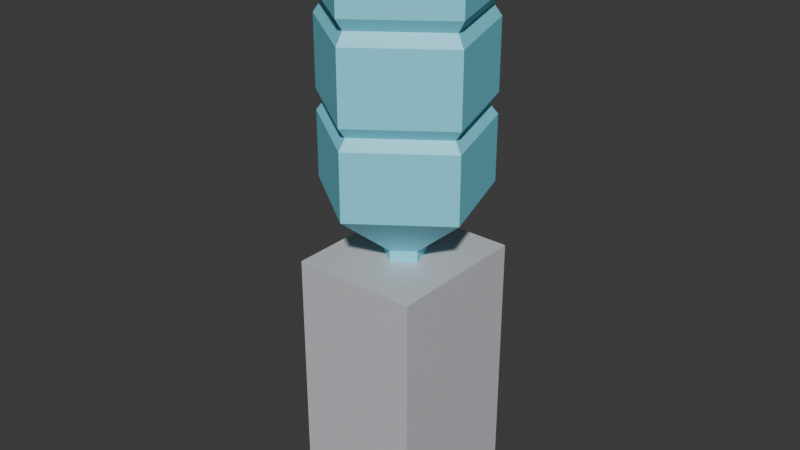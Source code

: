 # Source: WaterCooler.blend  (saved by Blender 4.2.66; exported with 4.5.12 LTS)
import bpy
from mathutils import Matrix  # noqa: F401  (used for matrix-valued properties, if any)

bpy.ops.wm.read_factory_settings(use_empty=True)
scene = bpy.context.scene
scene.name = 'Scene'

# ---- collections
col_collection = bpy.data.collections.new('Collection'); scene.collection.children.link(col_collection)

# ---- images (referenced by path relative to the original .blend; pixels are not part of the script)
import os
ASSET_DIR = os.environ.get("B2B_ASSET_DIR", "")  # directory of the original .blend (textures are referenced by path, not embedded)
HERE = os.path.dirname(os.path.abspath(__file__))  # packed textures are extracted next to this script under _unpacked/

def load_image(name, relpath, width, height, colorspace="sRGB"):
    """Load a texture the original file referenced (path relative to the .blend, or extracted next to this script)."""
    p = next((c for c in (os.path.join(HERE, relpath), os.path.join(ASSET_DIR, relpath)) if relpath and os.path.exists(c)), "")
    if p:
        img = bpy.data.images.load(p, check_existing=True)
        img.name = name
    else:  # same state as the original file: an image datablock whose file is absent (Cycles renders it pink)
        img = bpy.data.images.new(name, width, height)
        img.source = "FILE"
        img.filepath = "//" + (relpath or name)
    img.colorspace_settings.name = colorspace
    return img
img_untitled = load_image('Untitled', 'CoolerFace.png', 1024, 1024, 'sRGB')

# ---- materials (node trees are filled in below, after node groups)
mat_case = bpy.data.materials.new('Case')
mat_bottle = bpy.data.materials.new('Bottle')
mat_face = bpy.data.materials.new('Face')

# ---- material node trees
mat_case.use_nodes = True; mat_case.node_tree.nodes.clear()
_N = mat_case.node_tree.nodes; _L = mat_case.node_tree.links
n0 = _N.new('ShaderNodeBsdfPrincipled'); n0.name = 'Principled BSDF'; n0.location = (10, 300)
n0.inputs[0].default_value = (0.5972, 0.6105, 0.6445, 1.0)
n1 = _N.new('ShaderNodeOutputMaterial'); n1.name = 'Material Output'; n1.location = (300, 300)
_L.new(n0.outputs[0], n1.inputs[0])
n1.is_active_output = True
mat_bottle.use_nodes = True; mat_bottle.node_tree.nodes.clear()
_N = mat_bottle.node_tree.nodes; _L = mat_bottle.node_tree.links
n0 = _N.new('ShaderNodeBsdfPrincipled'); n0.name = 'Principled BSDF'; n0.location = (10, 300)
n0.inputs[0].default_value = (0.2303, 0.8223, 1.0, 1.0)
n1 = _N.new('ShaderNodeOutputMaterial'); n1.name = 'Material Output'; n1.location = (300, 300)
_L.new(n0.outputs[0], n1.inputs[0])
n1.is_active_output = True
mat_face.use_nodes = True; mat_face.node_tree.nodes.clear()
_N = mat_face.node_tree.nodes; _L = mat_face.node_tree.links
n0 = _N.new('ShaderNodeBsdfPrincipled'); n0.name = 'Principled BSDF'; n0.location = (10, 300)
n1 = _N.new('ShaderNodeOutputMaterial'); n1.name = 'Material Output'; n1.location = (300, 300)
n2 = _N.new('ShaderNodeTexImage'); n2.name = 'Image Texture'; n2.location = (-280, 275)
n2.image = img_untitled
_L.new(n0.outputs[0], n1.inputs[0])
_L.new(n2.outputs[0], n0.inputs[0])
n1.is_active_output = True

# ---- world
world_world = bpy.data.worlds.new('World'); scene.world = world_world
world_world.use_nodes = True; world_world.node_tree.nodes.clear()
_N = world_world.node_tree.nodes; _L = world_world.node_tree.links
n0 = _N.new('ShaderNodeOutputWorld'); n0.name = 'World Output'; n0.location = (300, 300)
n1 = _N.new('ShaderNodeBackground'); n1.name = 'Background'; n1.location = (10, 300)
n1.inputs[0].default_value = (0.05088, 0.05088, 0.05088, 1.0)
_L.new(n1.outputs[0], n0.inputs[0])
n0.is_active_output = True
world_world.color = (0.05088, 0.05088, 0.05088)
world_world.sun_shadow_jitter_overblur = 0.0

# ---- meshes
me_cube_001 = bpy.data.meshes.new('Cube.001')
me_cube_001.from_pydata([(-0.2786, -0.3222, -0.006401), (-0.2786, -0.3222, 1.142), (-0.2786, 0.3222, -0.006401), (-0.2786, 0.3222, 1.142), (0.2786, -0.3222, -0.006401), (0.2786, -0.3222, 1.142), (0.2786, 0.3222, -0.006401), (0.2786, 0.3222, 1.142), (-0.09092, -0.02954, 1.193), (-1.39e-08, -0.0956, 1.193), (-5.55e-08, -0.3817, 1.428), (-5.55e-08, -0.3817, 1.72), (-0.363, -0.118, 1.428), (-0.363, -0.118, 1.72), (-0.2244, 0.3088, 1.428), (-0.2244, 0.3088, 1.72), (0.2244, 0.3088, 1.428), (0.2244, 0.3088, 1.72), (0.363, -0.118, 1.428), (0.363, -0.118, 1.72), (-0.05619, 0.07734, 1.193), (0.05619, 0.07734, 1.193), (0.09092, -0.02954, 1.193), (-0.09092, -0.02954, 1.122), (-1.39e-08, -0.0956, 1.122), (-0.05619, 0.07734, 1.122), (0.05619, 0.07734, 1.122), (0.09092, -0.02954, 1.122), (-5.55e-08, -0.3817, 1.812), (-0.363, -0.118, 1.812), (-0.2244, 0.3088, 1.812), (0.2244, 0.3088, 1.812), (0.363, -0.118, 1.812), (-5.55e-08, -0.3817, 2.119), (-0.363, -0.118, 2.119), (-0.2244, 0.3088, 2.119), (0.2244, 0.3088, 2.119), (0.363, -0.118, 2.119), (-5.55e-08, -0.3817, 2.221), (-0.363, -0.118, 2.221), (-0.2244, 0.3088, 2.221), (0.2244, 0.3088, 2.221), (0.363, -0.118, 2.221), (-5.55e-08, -0.3817, 2.51), (-0.363, -0.118, 2.51), (-0.2244, 0.3088, 2.51), (0.2244, 0.3088, 2.51), (0.363, -0.118, 2.51), (0.2034, 0.2799, 1.766), (-5.031e-08, -0.346, 1.766), (-0.2034, 0.2799, 1.766), (-0.3291, -0.1069, 1.766), (0.3291, -0.1069, 1.766), (0.3291, -0.1069, 2.17), (-5.031e-08, -0.346, 2.17), (-0.2034, 0.2799, 2.17), (0.2034, 0.2799, 2.17), (-0.3291, -0.1069, 2.17), (0.2923, -0.09497, 2.574), (0.1806, 0.2486, 2.574), (-0.1806, 0.2486, 2.574), (-0.2923, -0.09497, 2.574), (-4.642e-08, -0.3073, 2.574)], [], [(0, 1, 3, 2), (2, 3, 7, 6), (6, 7, 5, 4), (4, 5, 1, 0), (2, 6, 4, 0), (7, 3, 1, 5), (22, 9, 24, 27), (16, 18, 22, 21), (10, 11, 13, 12), (20, 21, 26, 25), (18, 10, 9, 22), (12, 13, 15, 14), (8, 20, 25, 23), (14, 16, 21, 20), (14, 15, 17, 16), (50, 51, 29, 30), (12, 14, 20, 8), (16, 17, 19, 18), (9, 8, 23, 24), (21, 22, 27, 26), (18, 19, 11, 10), (10, 12, 8, 9), (32, 31, 36, 37), (51, 49, 28, 29), (48, 50, 30, 31), (52, 48, 31, 32), (49, 52, 32, 28), (54, 53, 42, 38), (30, 29, 34, 35), (28, 32, 37, 33), (31, 30, 35, 36), (29, 28, 33, 34), (39, 38, 43, 44), (56, 55, 40, 41), (57, 54, 38, 39), (53, 56, 41, 42), (55, 57, 39, 40), (47, 46, 59, 58), (42, 41, 46, 47), (40, 39, 44, 45), (38, 42, 47, 43), (41, 40, 45, 46), (17, 15, 50, 48), (43, 47, 58, 62), (45, 44, 61, 60), (46, 45, 60, 59), (19, 17, 48, 52), (11, 19, 52, 49), (13, 11, 49, 51), (15, 13, 51, 50), (35, 34, 57, 55), (37, 36, 56, 53), (34, 33, 54, 57), (36, 35, 55, 56), (33, 37, 53, 54), (58, 59, 60, 61, 62), (44, 43, 62, 61)])
me_cube_001.polygons.foreach_set('material_index', [0, 2, 0, 0, 0, 0, 1, 1, 1, 1, 1, 1, 1, 1, 1, 1, 1, 1, 1, 1, 1, 1, 1, 1, 1, 1, 1, 1, 1, 1, 1, 1, 1, 1, 1, 1, 1, 1, 1, 1, 1, 1, 1, 1, 1, 1, 1, 1, 1, 1, 1, 1, 1, 1, 1, 1, 1])
_uv = me_cube_001.uv_layers.new(name='UVMap')
_uv.uv.foreach_set('vector', [0.375, 0.0, 0.625, 0.0, 0.625, 0.25, 0.375, 0.25, 0.9999, 9.843e-05, 0.9999, 0.9999, 0.0001016, 0.9999, 0.0001015, 9.85e-05, 0.375, 0.5, 0.625, 0.5, 0.625, 0.75, 0.375, 0.75, 0.375, 0.75, 0.625, 0.75, 0.625, 1.0, 0.375, 1.0, 0.125, 0.5, 0.375, 0.5, 0.375, 0.75, 0.125, 0.75, 0.625, 0.5, 0.875, 0.5, 0.875, 0.75, 0.625, 0.75, 0.2, 0.5, 2.98e-08, 0.5, 2.98e-08, 0.5, 0.2, 0.5, 0.4, 0.5, 0.2, 0.5, 0.2, 0.5, 0.4, 0.5, 1.0, 0.5, 1.0, 1.0, 0.8, 1.0, 0.8, 0.5, 0.6, 0.5, 0.4, 0.5, 0.4, 0.5, 0.6, 0.5, 0.2, 0.5, 2.98e-08, 0.5, 2.98e-08, 0.5, 0.2, 0.5, 0.8, 0.5, 0.8, 1.0, 0.6, 1.0, 0.6, 0.5, 0.8, 0.5, 0.6, 0.5, 0.6, 0.5, 0.8, 0.5, 0.6, 0.5, 0.4, 0.5, 0.4, 0.5, 0.6, 0.5, 0.6, 0.5, 0.6, 1.0, 0.4, 1.0, 0.4, 0.5, 0.6, 1.0, 0.8, 1.0, 0.8, 1.0, 0.6, 1.0, 0.8, 0.5, 0.6, 0.5, 0.6, 0.5, 0.8, 0.5, 0.4, 0.5, 0.4, 1.0, 0.2, 1.0, 0.2, 0.5, 1.0, 0.5, 0.8, 0.5, 0.8, 0.5, 1.0, 0.5, 0.4, 0.5, 0.2, 0.5, 0.2, 0.5, 0.4, 0.5, 0.2, 0.5, 0.2, 1.0, 2.98e-08, 1.0, 2.98e-08, 0.5, 1.0, 0.5, 0.8, 0.5, 0.8, 0.5, 1.0, 0.5, 0.2, 1.0, 0.4, 1.0, 0.4, 1.0, 0.2, 1.0, 0.8, 1.0, 1.0, 1.0, 1.0, 1.0, 0.8, 1.0, 0.4, 1.0, 0.6, 1.0, 0.6, 1.0, 0.4, 1.0, 0.2, 1.0, 0.4, 1.0, 0.4, 1.0, 0.2, 1.0, 2.98e-08, 1.0, 0.2, 1.0, 0.2, 1.0, 2.98e-08, 1.0, 2.98e-08, 1.0, 0.2, 1.0, 0.2, 1.0, 2.98e-08, 1.0, 0.6, 1.0, 0.8, 1.0, 0.8, 1.0, 0.6, 1.0, 2.98e-08, 1.0, 0.2, 1.0, 0.2, 1.0, 2.98e-08, 1.0, 0.4, 1.0, 0.6, 1.0, 0.6, 1.0, 0.4, 1.0, 0.8, 1.0, 1.0, 1.0, 1.0, 1.0, 0.8, 1.0, 0.8, 1.0, 1.0, 1.0, 1.0, 1.0, 0.8, 1.0, 0.4, 1.0, 0.6, 1.0, 0.6, 1.0, 0.4, 1.0, 0.8, 1.0, 1.0, 1.0, 1.0, 1.0, 0.8, 1.0, 0.2, 1.0, 0.4, 1.0, 0.4, 1.0, 0.2, 1.0, 0.6, 1.0, 0.8, 1.0, 0.8, 1.0, 0.6, 1.0, 0.2, 1.0, 0.4, 1.0, 0.361, 1.0, 0.2, 1.0, 0.2, 1.0, 0.4, 1.0, 0.4, 1.0, 0.2, 1.0, 0.6, 1.0, 0.8, 1.0, 0.8, 1.0, 0.6, 1.0, 2.98e-08, 1.0, 0.2, 1.0, 0.2, 1.0, 2.98e-08, 1.0, 0.4, 1.0, 0.6, 1.0, 0.6, 1.0, 0.4, 1.0, 0.4, 1.0, 0.6, 1.0, 0.6, 1.0, 0.4, 1.0, 2.98e-08, 1.0, 0.2, 1.0, 0.161, 1.0, 2.98e-08, 1.0, 0.6, 1.0, 0.8, 1.0, 0.761, 1.0, 0.6, 1.0, 0.4, 1.0, 0.6, 1.0, 0.561, 1.0, 0.4, 1.0, 0.2, 1.0, 0.4, 1.0, 0.4, 1.0, 0.2, 1.0, 2.98e-08, 1.0, 0.2, 1.0, 0.2, 1.0, 2.98e-08, 1.0, 0.8, 1.0, 1.0, 1.0, 1.0, 1.0, 0.8, 1.0, 0.6, 1.0, 0.8, 1.0, 0.8, 1.0, 0.6, 1.0, 0.6, 1.0, 0.8, 1.0, 0.8, 1.0, 0.6, 1.0, 0.2, 1.0, 0.4, 1.0, 0.4, 1.0, 0.2, 1.0, 0.8, 1.0, 1.0, 1.0, 1.0, 1.0, 0.8, 1.0, 0.4, 1.0, 0.6, 1.0, 0.6, 1.0, 0.4, 1.0, 2.98e-08, 1.0, 0.2, 1.0, 0.2, 1.0, 2.98e-08, 1.0, 0.161, 1.0, 0.361, 1.0, 0.561, 1.0, 0.761, 1.0, 0.961, 1.0, 0.8, 1.0, 1.0, 1.0, 0.961, 1.0, 0.8, 1.0])
me_cube_001.materials.append(mat_case)
me_cube_001.materials.append(mat_bottle)
me_cube_001.materials.append(mat_face)
me_cube_001.update()

# ---- objects
ob_cube = bpy.data.objects.new('Cube', me_cube_001)

# ---- transforms, parenting, visibility, modifiers, constraints
ob_cube.location = (0.0, 0.0, 0.0)

# ---- collection membership
col_collection.objects.link(ob_cube)

# ---- scene / render settings (as saved in the file)
scene.frame_start = 1; scene.frame_end = 250; scene.frame_set(1)
scene.render.engine = 'BLENDER_EEVEE_NEXT'
bpy.context.view_layer.update()

# ---- added for rendering (the .blend has no active camera and no usable light): camera, sun
cam_auto = bpy.data.cameras.new('AutoCamera')
cam_auto.lens = 50.0
cam_auto.sensor_width = 36.0
cam_auto.clip_end = 1000.0
ob_auto_camera = bpy.data.objects.new('AutoCamera', cam_auto)
scene.collection.objects.link(ob_auto_camera)
ob_auto_camera.location = (2.56457, -3.10725, 3.33565)
ob_auto_camera.rotation_euler = (1.09748, -7.21219e-08, 0.694738)
scene.camera = ob_auto_camera
light_auto_sun = bpy.data.lights.new('AutoSun', 'SUN')
light_auto_sun.energy = 3.0
light_auto_sun.angle = 0.0523599
ob_auto_sun = bpy.data.objects.new('AutoSun', light_auto_sun)
scene.collection.objects.link(ob_auto_sun)
ob_auto_sun.rotation_euler = (0.872665, 0.174533, 0.523599)
bpy.context.view_layer.update()
